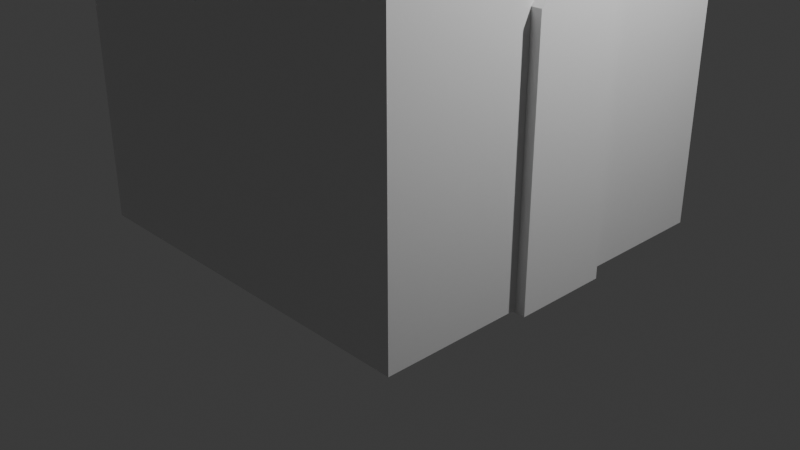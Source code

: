 # Source: House.blend  (saved by Blender 5.0.119; exported with 4.5.12 LTS)
import bpy
from mathutils import Matrix  # noqa: F401  (used for matrix-valued properties, if any)

bpy.ops.wm.read_factory_settings(use_empty=True)
scene = bpy.context.scene
scene.name = 'Scene'

# ---- collections
col_collection = bpy.data.collections.new('Collection'); scene.collection.children.link(col_collection)

# ---- materials (node trees are filled in below, after node groups)
mat_material = bpy.data.materials.new('Material')
mat_material.alpha_threshold = 0.0
mat_material.use_backface_culling_lightprobe_volume = False
mat_material.roughness = 0.5
mat_material.line_color = (0.0, 0.0, 0.0, 1.0)

# ---- material node trees
mat_material.use_nodes = True; mat_material.node_tree.nodes.clear()
_N = mat_material.node_tree.nodes; _L = mat_material.node_tree.links
n0 = _N.new('ShaderNodeOutputMaterial'); n0.name = 'Material Output'; n0.location = (200, 100)
n1 = _N.new('ShaderNodeBsdfPrincipled'); n1.name = 'Principled BSDF'; n1.location = (-200, 100)
_L.new(n1.outputs[0], n0.inputs[0])
n0.is_active_output = True

# ---- world
world_world = bpy.data.worlds.new('World'); scene.world = world_world
world_world.use_nodes = True; world_world.node_tree.nodes.clear()
_N = world_world.node_tree.nodes; _L = world_world.node_tree.links
n0 = _N.new('ShaderNodeOutputWorld'); n0.name = 'World Output'; n0.location = (200, 100)
n1 = _N.new('ShaderNodeBackground'); n1.name = 'Background'; n1.location = (-200, 100)
n1.inputs[0].default_value = (0.05088, 0.05088, 0.05088, 1.0)
_L.new(n1.outputs[0], n0.inputs[0])
n0.is_active_output = True
world_world.color = (0.05088, 0.05088, 0.05088)
world_world.sun_shadow_jitter_overblur = 0.0

# ---- cameras
cam_camera = bpy.data.cameras.new('Camera')
cam_camera.clip_end = 100.0
cam_camera.ortho_scale = 7.314

# ---- lights
light_light = bpy.data.lights.new('Light', 'POINT')
light_light.energy = 1000.0
light_light.shadow_soft_size = 0.1

# ---- meshes
me_cube_001 = bpy.data.meshes.new('Cube.001')
me_cube_001.from_pydata([(-1.0, -1.0, -1.0), (-1.0, -1.0, 1.0), (-1.0, 1.0, -1.0), (-1.0, 1.0, 1.0), (1.0, -1.0, -1.0), (1.0, -1.0, 1.0), (1.0, 1.0, -1.0), (1.0, 1.0, 1.0), (-1.0, 0.0, 18.23), (-1.0, 0.0, 20.23), (1.0, 0.0, 18.23), (1.0, 0.0, 20.23), (0.7986, 0.8, 4.257), (0.7986, 0.8, -55.74), (0.7986, -0.8, 4.257), (0.7986, -0.8, -55.74), (-0.8014, 0.8, 4.257), (-0.8014, 0.8, -55.74), (-0.8014, -0.8, 4.257), (-0.8014, -0.8, -55.74), (-0.8014, 0.0, -55.74), (0.7986, 0.0, 20.13), (-0.8014, 0.0, 20.13), (0.7986, 0.0, -55.74), (0.7615, -0.5825, -20.77), (0.7615, -0.5825, -2.647), (0.7615, -0.1825, -20.77), (0.7615, -0.1825, -2.907), (0.8415, -0.5825, -20.77), (0.8415, -0.5825, -2.647), (0.8415, -0.1825, -20.77), (0.8415, -0.1825, -2.907), (0.7615, -0.2492, -20.77), (0.7615, -0.3158, -20.77), (0.7615, -0.3825, -20.77), (0.7615, -0.4492, -20.77), (0.7615, -0.5158, -20.77), (0.7615, -0.5158, -0.7703), (0.7615, -0.4492, 0.3227), (0.7615, -0.3825, 0.8451), (0.7615, -0.3158, 0.3227), (0.7615, -0.2492, -0.7703), (0.8415, -0.5158, -20.77), (0.8415, -0.4492, -20.77), (0.8415, -0.3825, -20.77), (0.8415, -0.3158, -20.77), (0.8415, -0.2492, -20.77), (0.8415, -0.2492, -0.7703), (0.8415, -0.3158, 0.3227), (0.8415, -0.3825, 0.8451), (0.8415, -0.4492, 0.3227), (0.8415, -0.5158, -0.7703), (0.7615, 0.1399, -20.77), (0.7615, 0.1399, -2.647), (0.7615, 0.5399, -20.77), (0.7615, 0.5399, -2.907), (0.8415, 0.1399, -20.77), (0.8415, 0.1399, -2.647), (0.8415, 0.5399, -20.77), (0.8415, 0.5399, -2.907), (0.7615, 0.4732, -20.77), (0.7615, 0.4065, -20.77), (0.7615, 0.3399, -20.77), (0.7615, 0.2732, -20.77), (0.7615, 0.2065, -20.77), (0.7615, 0.2065, -0.7703), (0.7615, 0.2732, 0.3227), (0.7615, 0.3399, 0.8451), (0.7615, 0.4065, 0.3227), (0.7615, 0.4732, -0.7703), (0.8415, 0.2065, -20.77), (0.8415, 0.2732, -20.77), (0.8415, 0.3399, -20.77), (0.8415, 0.4065, -20.77), (0.8415, 0.4732, -20.77), (0.8415, 0.4732, -0.7703), (0.8415, 0.4065, 0.3227), (0.8415, 0.3399, 0.8451), (0.8415, 0.2732, 0.3227), (0.8415, 0.2065, -0.7703), (0.7615, -0.2012, -56.0), (0.7615, -0.2012, -28.9), (0.7615, 0.1988, -56.0), (0.7615, 0.1988, -29.16), (0.8415, -0.2012, -56.0), (0.8415, -0.2012, -28.9), (0.8415, 0.1988, -56.0), (0.8415, 0.1988, -29.16), (0.7615, 0.1321, -56.0), (0.7615, 0.06542, -56.0), (0.7615, -0.00125, -56.0), (0.7615, -0.06792, -56.0), (0.7615, -0.1346, -56.0), (0.7615, -0.1346, -27.02), (0.7615, -0.06792, -25.93), (0.7615, -0.00125, -25.41), (0.7615, 0.06542, -25.93), (0.7615, 0.1321, -27.02), (0.8415, -0.1346, -56.0), (0.8415, -0.06792, -56.0), (0.8415, -0.00125, -56.0), (0.8415, 0.06542, -56.0), (0.8415, 0.1321, -56.0), (0.8415, 0.1321, -27.02), (0.8415, 0.06542, -25.93), (0.8415, -0.00125, -25.41), (0.8415, -0.06792, -25.93), (0.8415, -0.1346, -27.02)], [], [(8, 9, 3, 2), (2, 3, 7, 6), (10, 11, 5, 4), (4, 5, 1, 0), (8, 10, 4, 0), (11, 9, 1, 5), (7, 3, 9, 11), (2, 6, 10, 8), (6, 7, 11, 10), (0, 1, 9, 8), (21, 22, 18, 14), (15, 14, 18, 19), (20, 22, 16, 17), (20, 23, 15, 19), (23, 21, 14, 15), (17, 16, 12, 13), (13, 12, 21, 23), (17, 13, 23, 20), (19, 18, 22, 20), (12, 16, 22, 21), (32, 41, 27, 26), (26, 27, 31, 30), (42, 51, 29, 28), (28, 29, 25, 24), (36, 42, 28, 24), (51, 37, 25, 29), (31, 27, 41, 47), (47, 41, 40, 48), (48, 40, 39, 49), (49, 39, 38, 50), (50, 38, 37, 51), (26, 30, 46, 32), (32, 46, 45, 33), (33, 45, 44, 34), (34, 44, 43, 35), (35, 43, 42, 36), (30, 31, 47, 46), (46, 47, 48, 45), (45, 48, 49, 44), (44, 49, 50, 43), (43, 50, 51, 42), (24, 25, 37, 36), (36, 37, 38, 35), (35, 38, 39, 34), (34, 39, 40, 33), (33, 40, 41, 32), (60, 69, 55, 54), (54, 55, 59, 58), (70, 79, 57, 56), (56, 57, 53, 52), (64, 70, 56, 52), (79, 65, 53, 57), (59, 55, 69, 75), (75, 69, 68, 76), (76, 68, 67, 77), (77, 67, 66, 78), (78, 66, 65, 79), (54, 58, 74, 60), (60, 74, 73, 61), (61, 73, 72, 62), (62, 72, 71, 63), (63, 71, 70, 64), (58, 59, 75, 74), (74, 75, 76, 73), (73, 76, 77, 72), (72, 77, 78, 71), (71, 78, 79, 70), (52, 53, 65, 64), (64, 65, 66, 63), (63, 66, 67, 62), (62, 67, 68, 61), (61, 68, 69, 60), (88, 97, 83, 82), (82, 83, 87, 86), (98, 107, 85, 84), (84, 85, 81, 80), (92, 98, 84, 80), (107, 93, 81, 85), (87, 83, 97, 103), (103, 97, 96, 104), (104, 96, 95, 105), (105, 95, 94, 106), (106, 94, 93, 107), (82, 86, 102, 88), (88, 102, 101, 89), (89, 101, 100, 90), (90, 100, 99, 91), (91, 99, 98, 92), (86, 87, 103, 102), (102, 103, 104, 101), (101, 104, 105, 100), (100, 105, 106, 99), (99, 106, 107, 98), (80, 81, 93, 92), (92, 93, 94, 91), (91, 94, 95, 90), (90, 95, 96, 89), (89, 96, 97, 88)])
me_cube_001.polygons.foreach_set('material_index', [0, 0, 0, 0, 0, 0, 0, 0, 0, 0, 1, 1, 1, 1, 1, 1, 1, 1, 1, 1, 0, 0, 0, 0, 0, 0, 0, 0, 0, 0, 0, 0, 0, 0, 0, 0, 0, 0, 0, 0, 0, 0, 0, 0, 0, 0, 0, 0, 0, 0, 0, 0, 0, 0, 0, 0, 0, 0, 0, 0, 0, 0, 0, 0, 0, 0, 0, 0, 0, 0, 0, 0, 0, 0, 0, 0, 0, 0, 0, 0, 0, 0, 0, 0, 0, 0, 0, 0, 0, 0, 0, 0, 0, 0, 0, 0, 0, 0])
_uv = me_cube_001.uv_layers.new(name='UVMap')
_uv.uv.foreach_set('vector', [0.375, 0.125, 0.625, 0.125, 0.625, 0.25, 0.375, 0.25, 0.375, 0.25, 0.625, 0.25, 0.625, 0.5, 0.375, 0.5, 0.375, 0.625, 0.625, 0.625, 0.625, 0.75, 0.375, 0.75, 0.375, 0.75, 0.625, 0.75, 0.625, 1.0, 0.375, 1.0, 0.125, 0.625, 0.375, 0.625, 0.375, 0.75, 0.125, 0.75, 0.625, 0.625, 0.875, 0.625, 0.875, 0.75, 0.625, 0.75, 0.625, 0.5, 0.875, 0.5, 0.875, 0.625, 0.625, 0.625, 0.125, 0.5, 0.375, 0.5, 0.375, 0.625, 0.125, 0.625, 0.375, 0.5, 0.625, 0.5, 0.625, 0.625, 0.375, 0.625, 0.375, 0.0, 0.625, 0.0, 0.625, 0.125, 0.375, 0.125, 0.625, 0.625, 0.875, 0.625, 0.875, 0.75, 0.625, 0.75, 0.375, 0.75, 0.625, 0.75, 0.625, 1.0, 0.375, 1.0, 0.375, 0.125, 0.625, 0.125, 0.625, 0.25, 0.375, 0.25, 0.125, 0.625, 0.375, 0.625, 0.375, 0.75, 0.125, 0.75, 0.375, 0.625, 0.625, 0.625, 0.625, 0.75, 0.375, 0.75, 0.375, 0.25, 0.625, 0.25, 0.625, 0.5, 0.375, 0.5, 0.375, 0.5, 0.625, 0.5, 0.625, 0.625, 0.375, 0.625, 0.125, 0.5, 0.375, 0.5, 0.375, 0.625, 0.125, 0.625, 0.375, 0.0, 0.625, 0.0, 0.625, 0.125, 0.375, 0.125, 0.625, 0.5, 0.875, 0.5, 0.875, 0.625, 0.625, 0.625, 0.375, 0.2083, 0.625, 0.2083, 0.625, 0.25, 0.375, 0.25, 0.375, 0.25, 0.625, 0.25, 0.625, 0.5, 0.375, 0.5, 0.375, 0.7083, 0.625, 0.7083, 0.625, 0.75, 0.375, 0.75, 0.375, 0.75, 0.625, 0.75, 0.625, 1.0, 0.375, 1.0, 0.125, 0.7083, 0.375, 0.7083, 0.375, 0.75, 0.125, 0.75, 0.625, 0.7083, 0.875, 0.7083, 0.875, 0.75, 0.625, 0.75, 0.625, 0.5, 0.875, 0.5, 0.875, 0.5417, 0.625, 0.5417, 0.625, 0.5417, 0.875, 0.5417, 0.875, 0.5833, 0.625, 0.5833, 0.625, 0.5833, 0.875, 0.5833, 0.875, 0.625, 0.625, 0.625, 0.625, 0.625, 0.875, 0.625, 0.875, 0.6667, 0.625, 0.6667, 0.625, 0.6667, 0.875, 0.6667, 0.875, 0.7083, 0.625, 0.7083, 0.125, 0.5, 0.375, 0.5, 0.375, 0.5417, 0.125, 0.5417, 0.125, 0.5417, 0.375, 0.5417, 0.375, 0.5833, 0.125, 0.5833, 0.125, 0.5833, 0.375, 0.5833, 0.375, 0.625, 0.125, 0.625, 0.125, 0.625, 0.375, 0.625, 0.375, 0.6667, 0.125, 0.6667, 0.125, 0.6667, 0.375, 0.6667, 0.375, 0.7083, 0.125, 0.7083, 0.375, 0.5, 0.625, 0.5, 0.625, 0.5417, 0.375, 0.5417, 0.375, 0.5417, 0.625, 0.5417, 0.625, 0.5833, 0.375, 0.5833, 0.375, 0.5833, 0.625, 0.5833, 0.625, 0.625, 0.375, 0.625, 0.375, 0.625, 0.625, 0.625, 0.625, 0.6667, 0.375, 0.6667, 0.375, 0.6667, 0.625, 0.6667, 0.625, 0.7083, 0.375, 0.7083, 0.375, 0.0, 0.625, 0.0, 0.625, 0.04167, 0.375, 0.04167, 0.375, 0.04167, 0.625, 0.04167, 0.625, 0.08333, 0.375, 0.08333, 0.375, 0.08333, 0.625, 0.08333, 0.625, 0.125, 0.375, 0.125, 0.375, 0.125, 0.625, 0.125, 0.625, 0.1667, 0.375, 0.1667, 0.375, 0.1667, 0.625, 0.1667, 0.625, 0.2083, 0.375, 0.2083, 0.375, 0.2083, 0.625, 0.2083, 0.625, 0.25, 0.375, 0.25, 0.375, 0.25, 0.625, 0.25, 0.625, 0.5, 0.375, 0.5, 0.375, 0.7083, 0.625, 0.7083, 0.625, 0.75, 0.375, 0.75, 0.375, 0.75, 0.625, 0.75, 0.625, 1.0, 0.375, 1.0, 0.125, 0.7083, 0.375, 0.7083, 0.375, 0.75, 0.125, 0.75, 0.625, 0.7083, 0.875, 0.7083, 0.875, 0.75, 0.625, 0.75, 0.625, 0.5, 0.875, 0.5, 0.875, 0.5417, 0.625, 0.5417, 0.625, 0.5417, 0.875, 0.5417, 0.875, 0.5833, 0.625, 0.5833, 0.625, 0.5833, 0.875, 0.5833, 0.875, 0.625, 0.625, 0.625, 0.625, 0.625, 0.875, 0.625, 0.875, 0.6667, 0.625, 0.6667, 0.625, 0.6667, 0.875, 0.6667, 0.875, 0.7083, 0.625, 0.7083, 0.125, 0.5, 0.375, 0.5, 0.375, 0.5417, 0.125, 0.5417, 0.125, 0.5417, 0.375, 0.5417, 0.375, 0.5833, 0.125, 0.5833, 0.125, 0.5833, 0.375, 0.5833, 0.375, 0.625, 0.125, 0.625, 0.125, 0.625, 0.375, 0.625, 0.375, 0.6667, 0.125, 0.6667, 0.125, 0.6667, 0.375, 0.6667, 0.375, 0.7083, 0.125, 0.7083, 0.375, 0.5, 0.625, 0.5, 0.625, 0.5417, 0.375, 0.5417, 0.375, 0.5417, 0.625, 0.5417, 0.625, 0.5833, 0.375, 0.5833, 0.375, 0.5833, 0.625, 0.5833, 0.625, 0.625, 0.375, 0.625, 0.375, 0.625, 0.625, 0.625, 0.625, 0.6667, 0.375, 0.6667, 0.375, 0.6667, 0.625, 0.6667, 0.625, 0.7083, 0.375, 0.7083, 0.375, 0.0, 0.625, 0.0, 0.625, 0.04167, 0.375, 0.04167, 0.375, 0.04167, 0.625, 0.04167, 0.625, 0.08333, 0.375, 0.08333, 0.375, 0.08333, 0.625, 0.08333, 0.625, 0.125, 0.375, 0.125, 0.375, 0.125, 0.625, 0.125, 0.625, 0.1667, 0.375, 0.1667, 0.375, 0.1667, 0.625, 0.1667, 0.625, 0.2083, 0.375, 0.2083, 0.375, 0.2083, 0.625, 0.2083, 0.625, 0.25, 0.375, 0.25, 0.375, 0.25, 0.625, 0.25, 0.625, 0.5, 0.375, 0.5, 0.375, 0.7083, 0.625, 0.7083, 0.625, 0.75, 0.375, 0.75, 0.375, 0.75, 0.625, 0.75, 0.625, 1.0, 0.375, 1.0, 0.125, 0.7083, 0.375, 0.7083, 0.375, 0.75, 0.125, 0.75, 0.625, 0.7083, 0.875, 0.7083, 0.875, 0.75, 0.625, 0.75, 0.625, 0.5, 0.875, 0.5, 0.875, 0.5417, 0.625, 0.5417, 0.625, 0.5417, 0.875, 0.5417, 0.875, 0.5833, 0.625, 0.5833, 0.625, 0.5833, 0.875, 0.5833, 0.875, 0.625, 0.625, 0.625, 0.625, 0.625, 0.875, 0.625, 0.875, 0.6667, 0.625, 0.6667, 0.625, 0.6667, 0.875, 0.6667, 0.875, 0.7083, 0.625, 0.7083, 0.125, 0.5, 0.375, 0.5, 0.375, 0.5417, 0.125, 0.5417, 0.125, 0.5417, 0.375, 0.5417, 0.375, 0.5833, 0.125, 0.5833, 0.125, 0.5833, 0.375, 0.5833, 0.375, 0.625, 0.125, 0.625, 0.125, 0.625, 0.375, 0.625, 0.375, 0.6667, 0.125, 0.6667, 0.125, 0.6667, 0.375, 0.6667, 0.375, 0.7083, 0.125, 0.7083, 0.375, 0.5, 0.625, 0.5, 0.625, 0.5417, 0.375, 0.5417, 0.375, 0.5417, 0.625, 0.5417, 0.625, 0.5833, 0.375, 0.5833, 0.375, 0.5833, 0.625, 0.5833, 0.625, 0.625, 0.375, 0.625, 0.375, 0.625, 0.625, 0.625, 0.625, 0.6667, 0.375, 0.6667, 0.375, 0.6667, 0.625, 0.6667, 0.625, 0.7083, 0.375, 0.7083, 0.375, 0.0, 0.625, 0.0, 0.625, 0.04167, 0.375, 0.04167, 0.375, 0.04167, 0.625, 0.04167, 0.625, 0.08333, 0.375, 0.08333, 0.375, 0.08333, 0.625, 0.08333, 0.625, 0.125, 0.375, 0.125, 0.375, 0.125, 0.625, 0.125, 0.625, 0.1667, 0.375, 0.1667, 0.375, 0.1667, 0.625, 0.1667, 0.625, 0.2083, 0.375, 0.2083])
me_cube_001.materials.append(None)
me_cube_001.materials.append(mat_material)
me_cube_001.update()

# ---- objects
ob_light = bpy.data.objects.new('Light', light_light)
ob_camera = bpy.data.objects.new('Camera', cam_camera)
ob_cube_001 = bpy.data.objects.new('Cube.001', me_cube_001)

# ---- transforms, parenting, visibility, modifiers, constraints
ob_light.location = (4.076, 1.005, 5.904)
ob_light.rotation_euler = (0.6503, 0.05522, 1.866)
ob_light.lock_rotations_4d = False
ob_light.empty_display_type = 'ARROWS'
ob_light.color = (0.0, 0.0, 0.0, 0.0)
ob_light.lineart.crease_threshold = 0.0
ob_camera.location = (7.359, -6.926, 4.958)
ob_camera.rotation_euler = (1.109, 0.0, 0.8149)
ob_camera.lock_rotations_4d = False
ob_camera.empty_display_type = 'ARROWS'
ob_camera.color = (0.0, 0.0, 0.0, 0.0)
ob_camera.display_type = 'WIRE'
ob_camera.lineart.crease_threshold = 0.0
ob_cube_001.location = (0.003456, 0.0, 5.574)
ob_cube_001.scale = (2.5, 2.5, 0.1)

# ---- collection membership
col_collection.objects.link(ob_light)
col_collection.objects.link(ob_camera)
col_collection.objects.link(ob_cube_001)

# ---- scene / render settings (as saved in the file)
scene.camera = ob_camera
scene.frame_start = 1; scene.frame_end = 250; scene.frame_set(1)
scene.render.engine = 'BLENDER_EEVEE_NEXT'
scene.render.bake_bias = 0.0
scene.render.bake_samples = 0
scene.cycles.sampling_pattern = 'TABULATED_SOBOL'
scene.eevee.use_volume_custom_range = False
bpy.context.view_layer.update()
